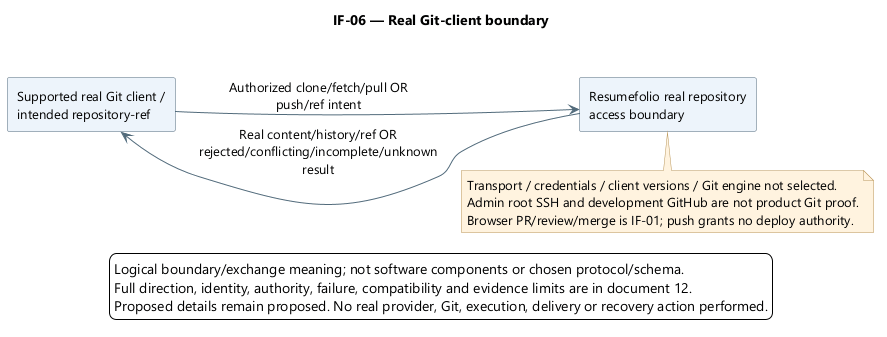

The diagram above was rendered by PlantUML. Its source (embedded in the PNG):
@startuml
skinparam backgroundColor white
skinparam defaultFontName Segoe UI
skinparam defaultFontSize 13
skinparam shadowing false
skinparam ArrowColor #526B7B
skinparam rectangleBackgroundColor #EDF4FB
skinparam rectangleBorderColor #526B7B
skinparam noteBackgroundColor #FFF3DF
skinparam noteBorderColor #B99557
skinparam nodesep 38
skinparam ranksep 45
left to right direction

title IF-06 — Real Git-client boundary
rectangle "Supported real Git client /\nintended repository-ref" as Client
rectangle "Resumefolio real repository\naccess boundary" as Product
Client -[hidden]right-> Product
Client --> Product : Authorized clone/fetch/pull OR\npush/ref intent
Product --> Client : Real content/history/ref OR\nrejected/conflicting/incomplete/unknown\nresult
note bottom of Product
Transport / credentials / client versions / Git engine not selected.
Admin root SSH and development GitHub are not product Git proof.
Browser PR/review/merge is IF-01; push grants no deploy authority.
end note
legend bottom
Logical boundary/exchange meaning; not software components or chosen protocol/schema.
Full direction, identity, authority, failure, compatibility and evidence limits are in document 12.
Proposed details remain proposed. No real provider, Git, execution, delivery or recovery action performed.
endlegend
@enduml